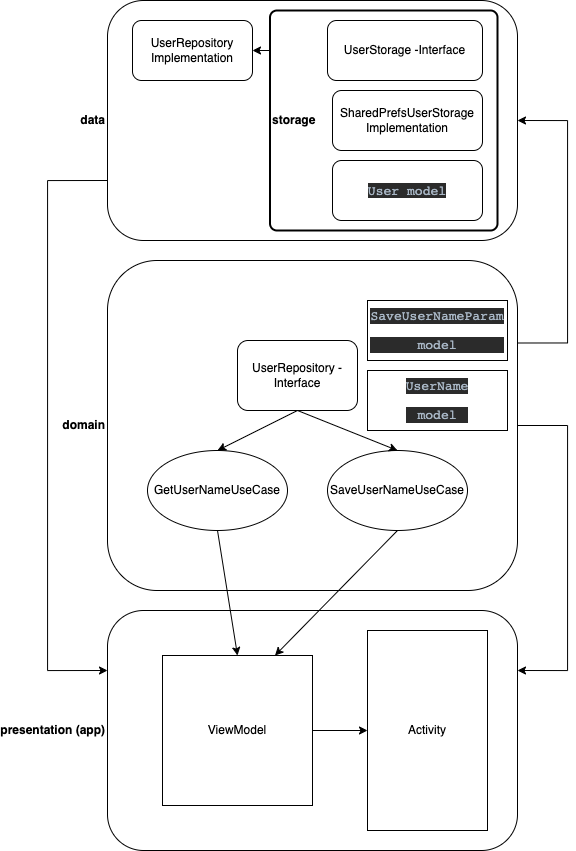

The diagram above was exported from draw.io. Its source (the exported page's mxGraphModel, read from the mxfile embedded in the PNG):
<mxGraphModel dx="1357" dy="899" grid="1" gridSize="10" guides="1" tooltips="1" connect="1" arrows="1" fold="1" page="1" pageScale="1" pageWidth="850" pageHeight="1100" math="0" shadow="0">
  <root>
    <mxCell id="0" />
    <mxCell id="1" parent="0" />
    <mxCell id="22Q8_XyyQYcH2UP88Qsg-3" value="&lt;b&gt;presentation (app)&lt;/b&gt;" style="rounded=1;whiteSpace=wrap;html=1;align=right;labelPosition=left;verticalLabelPosition=middle;verticalAlign=middle;" parent="1" vertex="1">
      <mxGeometry x="220" y="760" width="410" height="240" as="geometry" />
    </mxCell>
    <mxCell id="22Q8_XyyQYcH2UP88Qsg-4" value="Activity" style="rounded=0;whiteSpace=wrap;html=1;" parent="1" vertex="1">
      <mxGeometry x="480" y="780" width="120" height="200" as="geometry" />
    </mxCell>
    <mxCell id="22Q8_XyyQYcH2UP88Qsg-24" style="edgeStyle=orthogonalEdgeStyle;rounded=0;orthogonalLoop=1;jettySize=auto;html=1;exitX=1;exitY=0.5;exitDx=0;exitDy=0;entryX=1;entryY=0.25;entryDx=0;entryDy=0;" parent="1" source="22Q8_XyyQYcH2UP88Qsg-5" target="22Q8_XyyQYcH2UP88Qsg-3" edge="1">
      <mxGeometry relative="1" as="geometry">
        <Array as="points">
          <mxPoint x="680" y="575" />
          <mxPoint x="680" y="820" />
        </Array>
      </mxGeometry>
    </mxCell>
    <mxCell id="22Q8_XyyQYcH2UP88Qsg-25" style="edgeStyle=orthogonalEdgeStyle;rounded=0;orthogonalLoop=1;jettySize=auto;html=1;exitX=1;exitY=0.25;exitDx=0;exitDy=0;entryX=1;entryY=0.5;entryDx=0;entryDy=0;" parent="1" source="22Q8_XyyQYcH2UP88Qsg-5" target="22Q8_XyyQYcH2UP88Qsg-6" edge="1">
      <mxGeometry relative="1" as="geometry">
        <Array as="points">
          <mxPoint x="680" y="492" />
          <mxPoint x="680" y="270" />
        </Array>
      </mxGeometry>
    </mxCell>
    <mxCell id="22Q8_XyyQYcH2UP88Qsg-5" value="&lt;b&gt;domain&lt;/b&gt;" style="rounded=1;whiteSpace=wrap;html=1;align=right;labelPosition=left;verticalLabelPosition=middle;verticalAlign=middle;" parent="1" vertex="1">
      <mxGeometry x="220" y="410" width="410" height="330" as="geometry" />
    </mxCell>
    <mxCell id="22Q8_XyyQYcH2UP88Qsg-23" style="edgeStyle=orthogonalEdgeStyle;rounded=0;orthogonalLoop=1;jettySize=auto;html=1;exitX=0;exitY=0.75;exitDx=0;exitDy=0;entryX=0;entryY=0.25;entryDx=0;entryDy=0;" parent="1" source="22Q8_XyyQYcH2UP88Qsg-6" target="22Q8_XyyQYcH2UP88Qsg-3" edge="1">
      <mxGeometry relative="1" as="geometry">
        <Array as="points">
          <mxPoint x="160" y="330" />
          <mxPoint x="160" y="820" />
        </Array>
      </mxGeometry>
    </mxCell>
    <mxCell id="22Q8_XyyQYcH2UP88Qsg-6" value="&lt;b&gt;data&lt;/b&gt;" style="rounded=1;whiteSpace=wrap;html=1;align=right;labelPosition=left;verticalLabelPosition=middle;verticalAlign=middle;" parent="1" vertex="1">
      <mxGeometry x="220" y="150" width="410" height="240" as="geometry" />
    </mxCell>
    <mxCell id="22Q8_XyyQYcH2UP88Qsg-10" style="rounded=0;orthogonalLoop=1;jettySize=auto;html=1;exitX=0.5;exitY=1;exitDx=0;exitDy=0;entryX=0.5;entryY=0;entryDx=0;entryDy=0;" parent="1" source="22Q8_XyyQYcH2UP88Qsg-7" target="22Q8_XyyQYcH2UP88Qsg-32" edge="1">
      <mxGeometry relative="1" as="geometry">
        <mxPoint x="510" y="780" as="targetPoint" />
      </mxGeometry>
    </mxCell>
    <mxCell id="22Q8_XyyQYcH2UP88Qsg-7" value="GetUserNameUseCase" style="ellipse;whiteSpace=wrap;html=1;" parent="1" vertex="1">
      <mxGeometry x="260" y="600" width="140" height="80" as="geometry" />
    </mxCell>
    <mxCell id="22Q8_XyyQYcH2UP88Qsg-11" style="edgeStyle=none;rounded=0;orthogonalLoop=1;jettySize=auto;html=1;exitX=0.5;exitY=1;exitDx=0;exitDy=0;entryX=0.75;entryY=0;entryDx=0;entryDy=0;" parent="1" source="22Q8_XyyQYcH2UP88Qsg-8" target="22Q8_XyyQYcH2UP88Qsg-32" edge="1">
      <mxGeometry relative="1" as="geometry">
        <mxPoint x="450" y="780" as="targetPoint" />
      </mxGeometry>
    </mxCell>
    <mxCell id="22Q8_XyyQYcH2UP88Qsg-8" value="SaveUserNameUseCase" style="ellipse;whiteSpace=wrap;html=1;" parent="1" vertex="1">
      <mxGeometry x="440" y="600" width="140" height="80" as="geometry" />
    </mxCell>
    <mxCell id="22Q8_XyyQYcH2UP88Qsg-21" style="edgeStyle=none;rounded=0;orthogonalLoop=1;jettySize=auto;html=1;exitX=0.5;exitY=1;exitDx=0;exitDy=0;entryX=0.5;entryY=0;entryDx=0;entryDy=0;" parent="1" source="22Q8_XyyQYcH2UP88Qsg-13" target="22Q8_XyyQYcH2UP88Qsg-7" edge="1">
      <mxGeometry relative="1" as="geometry" />
    </mxCell>
    <mxCell id="22Q8_XyyQYcH2UP88Qsg-22" style="edgeStyle=none;rounded=0;orthogonalLoop=1;jettySize=auto;html=1;exitX=0.5;exitY=1;exitDx=0;exitDy=0;entryX=0.5;entryY=0;entryDx=0;entryDy=0;" parent="1" source="22Q8_XyyQYcH2UP88Qsg-13" target="22Q8_XyyQYcH2UP88Qsg-8" edge="1">
      <mxGeometry relative="1" as="geometry" />
    </mxCell>
    <mxCell id="22Q8_XyyQYcH2UP88Qsg-13" value="UserRepository - Interface" style="rounded=1;whiteSpace=wrap;html=1;" parent="1" vertex="1">
      <mxGeometry x="350" y="490" width="120" height="70" as="geometry" />
    </mxCell>
    <mxCell id="22Q8_XyyQYcH2UP88Qsg-14" value="&lt;pre style=&quot;background-color: #2b2b2b ; color: #a9b7c6 ; font-family: &amp;#34;jetbrains mono&amp;#34; , monospace ; font-size: 9.8pt&quot;&gt;SaveUserNameParam&lt;/pre&gt;&lt;pre style=&quot;background-color: #2b2b2b ; color: #a9b7c6 ; font-family: &amp;#34;jetbrains mono&amp;#34; , monospace ; font-size: 9.8pt&quot;&gt;model&lt;/pre&gt;" style="rounded=0;whiteSpace=wrap;html=1;" parent="1" vertex="1">
      <mxGeometry x="480" y="450" width="140" height="60" as="geometry" />
    </mxCell>
    <mxCell id="22Q8_XyyQYcH2UP88Qsg-15" value="&lt;pre style=&quot;background-color: #2b2b2b ; color: #a9b7c6 ; font-family: &amp;#34;jetbrains mono&amp;#34; , monospace ; font-size: 9.8pt&quot;&gt;UserName&lt;/pre&gt;&lt;pre style=&quot;background-color: #2b2b2b ; color: #a9b7c6 ; font-family: &amp;#34;jetbrains mono&amp;#34; , monospace ; font-size: 9.8pt&quot;&gt;model&lt;/pre&gt;" style="rounded=0;whiteSpace=wrap;html=1;" parent="1" vertex="1">
      <mxGeometry x="480" y="520" width="140" height="60" as="geometry" />
    </mxCell>
    <mxCell id="22Q8_XyyQYcH2UP88Qsg-16" value="UserRepository&lt;br&gt;Implementation" style="rounded=1;whiteSpace=wrap;html=1;" parent="1" vertex="1">
      <mxGeometry x="245" y="170" width="120" height="60" as="geometry" />
    </mxCell>
    <mxCell id="22Q8_XyyQYcH2UP88Qsg-28" style="edgeStyle=orthogonalEdgeStyle;rounded=0;orthogonalLoop=1;jettySize=auto;html=1;exitX=0;exitY=0.5;exitDx=0;exitDy=0;entryX=1;entryY=0.5;entryDx=0;entryDy=0;" parent="1" source="22Q8_XyyQYcH2UP88Qsg-26" target="22Q8_XyyQYcH2UP88Qsg-16" edge="1">
      <mxGeometry relative="1" as="geometry" />
    </mxCell>
    <mxCell id="22Q8_XyyQYcH2UP88Qsg-29" value="&lt;div&gt;&lt;span&gt;&lt;b&gt;storage&lt;/b&gt;&lt;/span&gt;&lt;/div&gt;" style="rounded=1;whiteSpace=wrap;html=1;absoluteArcSize=1;arcSize=14;strokeWidth=2;align=left;" parent="1" vertex="1">
      <mxGeometry x="382.5" y="160" width="227.5" height="220" as="geometry" />
    </mxCell>
    <mxCell id="22Q8_XyyQYcH2UP88Qsg-26" value="UserStorage -Interface" style="rounded=1;whiteSpace=wrap;html=1;" parent="1" vertex="1">
      <mxGeometry x="440" y="170" width="155" height="60" as="geometry" />
    </mxCell>
    <mxCell id="22Q8_XyyQYcH2UP88Qsg-27" value="SharedPrefsUserStorage Implementation" style="rounded=1;whiteSpace=wrap;html=1;" parent="1" vertex="1">
      <mxGeometry x="445" y="240" width="150" height="60" as="geometry" />
    </mxCell>
    <mxCell id="22Q8_XyyQYcH2UP88Qsg-30" value="&lt;pre style=&quot;background-color: rgb(43 , 43 , 43) ; color: rgb(169 , 183 , 198) ; font-family: &amp;#34;jetbrains mono&amp;#34; , monospace ; font-size: 9.8pt&quot;&gt;User model&lt;/pre&gt;" style="rounded=1;whiteSpace=wrap;html=1;" parent="1" vertex="1">
      <mxGeometry x="445" y="310" width="150" height="60" as="geometry" />
    </mxCell>
    <mxCell id="22Q8_XyyQYcH2UP88Qsg-33" style="edgeStyle=orthogonalEdgeStyle;rounded=0;orthogonalLoop=1;jettySize=auto;html=1;exitX=1;exitY=0.5;exitDx=0;exitDy=0;entryX=0;entryY=0.5;entryDx=0;entryDy=0;" parent="1" source="22Q8_XyyQYcH2UP88Qsg-32" target="22Q8_XyyQYcH2UP88Qsg-4" edge="1">
      <mxGeometry relative="1" as="geometry" />
    </mxCell>
    <mxCell id="22Q8_XyyQYcH2UP88Qsg-32" value="ViewModel" style="whiteSpace=wrap;html=1;aspect=fixed;" parent="1" vertex="1">
      <mxGeometry x="275" y="805" width="150" height="150" as="geometry" />
    </mxCell>
  </root>
</mxGraphModel>